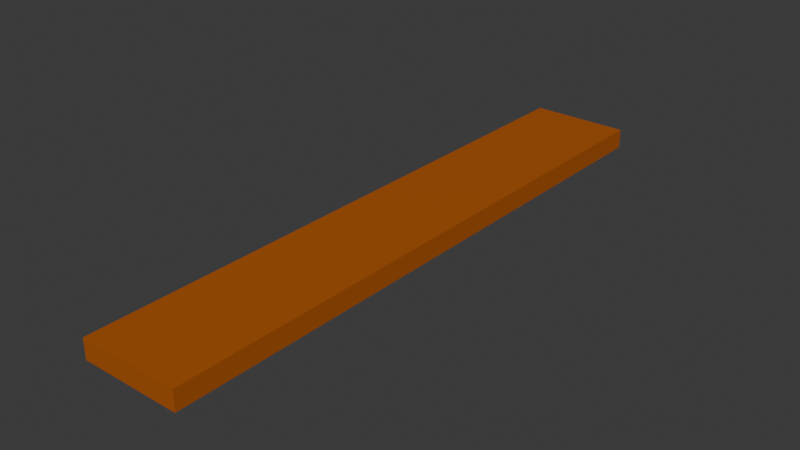 # Source: Untitled.blend  (saved by Blender 5.0.119; exported with 4.5.12 LTS)
import bpy
from mathutils import Matrix  # noqa: F401  (used for matrix-valued properties, if any)

bpy.ops.wm.read_factory_settings(use_empty=True)
scene = bpy.context.scene
scene.name = 'Scene'

# ---- collections
col_collection = bpy.data.collections.new('Collection'); scene.collection.children.link(col_collection)

# ---- materials (node trees are filled in below, after node groups)
mat_material_001 = bpy.data.materials.new('Material.001')

# ---- material node trees
mat_material_001.use_nodes = True; mat_material_001.node_tree.nodes.clear()
_N = mat_material_001.node_tree.nodes; _L = mat_material_001.node_tree.links
n0 = _N.new('ShaderNodeBsdfPrincipled'); n0.name = 'Principled BSDF'; n0.location = (-200, 100)
n0.inputs[0].default_value = (0.4385, 0.09994, 0.003357, 1.0)
n1 = _N.new('ShaderNodeOutputMaterial'); n1.name = 'Material Output'; n1.location = (200, 100)
_L.new(n0.outputs[0], n1.inputs[0])
n1.is_active_output = True

# ---- world
world_world = bpy.data.worlds.new('World'); scene.world = world_world
world_world.use_nodes = True; world_world.node_tree.nodes.clear()
_N = world_world.node_tree.nodes; _L = world_world.node_tree.links
n0 = _N.new('ShaderNodeOutputWorld'); n0.name = 'World Output'; n0.location = (200, 100)
n1 = _N.new('ShaderNodeBackground'); n1.name = 'Background'; n1.location = (-200, 100)
n1.inputs[0].default_value = (0.05088, 0.05088, 0.05088, 1.0)
_L.new(n1.outputs[0], n0.inputs[0])
n0.is_active_output = True
world_world.color = (0.05088, 0.05088, 0.05088)
world_world.sun_shadow_jitter_overblur = 0.0

# ---- meshes
me_cube_001 = bpy.data.meshes.new('Cube.001')
me_cube_001.from_pydata([(-1.0, -6.0, -0.1976), (-1.0, -6.0, 0.1976), (-1.0, 6.0, -0.1976), (-1.0, 6.0, 0.1976), (1.0, -6.0, -0.1976), (1.0, -6.0, 0.1976), (1.0, 6.0, -0.1976), (1.0, 6.0, 0.1976)], [], [(0, 1, 3, 2), (2, 3, 7, 6), (6, 7, 5, 4), (4, 5, 1, 0), (2, 6, 4, 0), (7, 3, 1, 5)])
_uv = me_cube_001.uv_layers.new(name='UVMap')
_uv.uv.foreach_set('vector', [0.375, 0.0, 0.625, 0.0, 0.625, 0.25, 0.375, 0.25, 0.375, 0.25, 0.625, 0.25, 0.625, 0.5, 0.375, 0.5, 0.375, 0.5, 0.625, 0.5, 0.625, 0.75, 0.375, 0.75, 0.375, 0.75, 0.625, 0.75, 0.625, 1.0, 0.375, 1.0, 0.125, 0.5, 0.375, 0.5, 0.375, 0.75, 0.125, 0.75, 0.625, 0.5, 0.875, 0.5, 0.875, 0.75, 0.625, 0.75])
me_cube_001.materials.append(mat_material_001)
me_cube_001.update()

# ---- objects
ob_cube = bpy.data.objects.new('Cube', me_cube_001)

# ---- transforms, parenting, visibility, modifiers, constraints
ob_cube.location = (0.0, 0.0, 0.0)

# ---- collection membership
col_collection.objects.link(ob_cube)

# ---- scene / render settings (as saved in the file)
scene.frame_start = 1; scene.frame_end = 250; scene.frame_set(1)
scene.render.engine = 'BLENDER_EEVEE_NEXT'
scene.render.bake_bias = 0.0
scene.render.bake_samples = 0
scene.cycles.sampling_pattern = 'TABULATED_SOBOL'
scene.eevee.use_volume_custom_range = False
bpy.context.view_layer.update()

# ---- added for rendering (the .blend has no active camera and no usable light): camera, sun
cam_auto = bpy.data.cameras.new('AutoCamera')
cam_auto.lens = 50.0
cam_auto.sensor_width = 36.0
cam_auto.clip_end = 1000.0
ob_auto_camera = bpy.data.objects.new('AutoCamera', cam_auto)
scene.collection.objects.link(ob_auto_camera)
ob_auto_camera.location = (11.2618, -13.5141, 9.00943)
ob_auto_camera.rotation_euler = (1.09748, -7.21219e-08, 0.694738)
scene.camera = ob_auto_camera
light_auto_sun = bpy.data.lights.new('AutoSun', 'SUN')
light_auto_sun.energy = 3.0
light_auto_sun.angle = 0.0523599
ob_auto_sun = bpy.data.objects.new('AutoSun', light_auto_sun)
scene.collection.objects.link(ob_auto_sun)
ob_auto_sun.rotation_euler = (0.872665, 0.174533, 0.523599)
bpy.context.view_layer.update()
